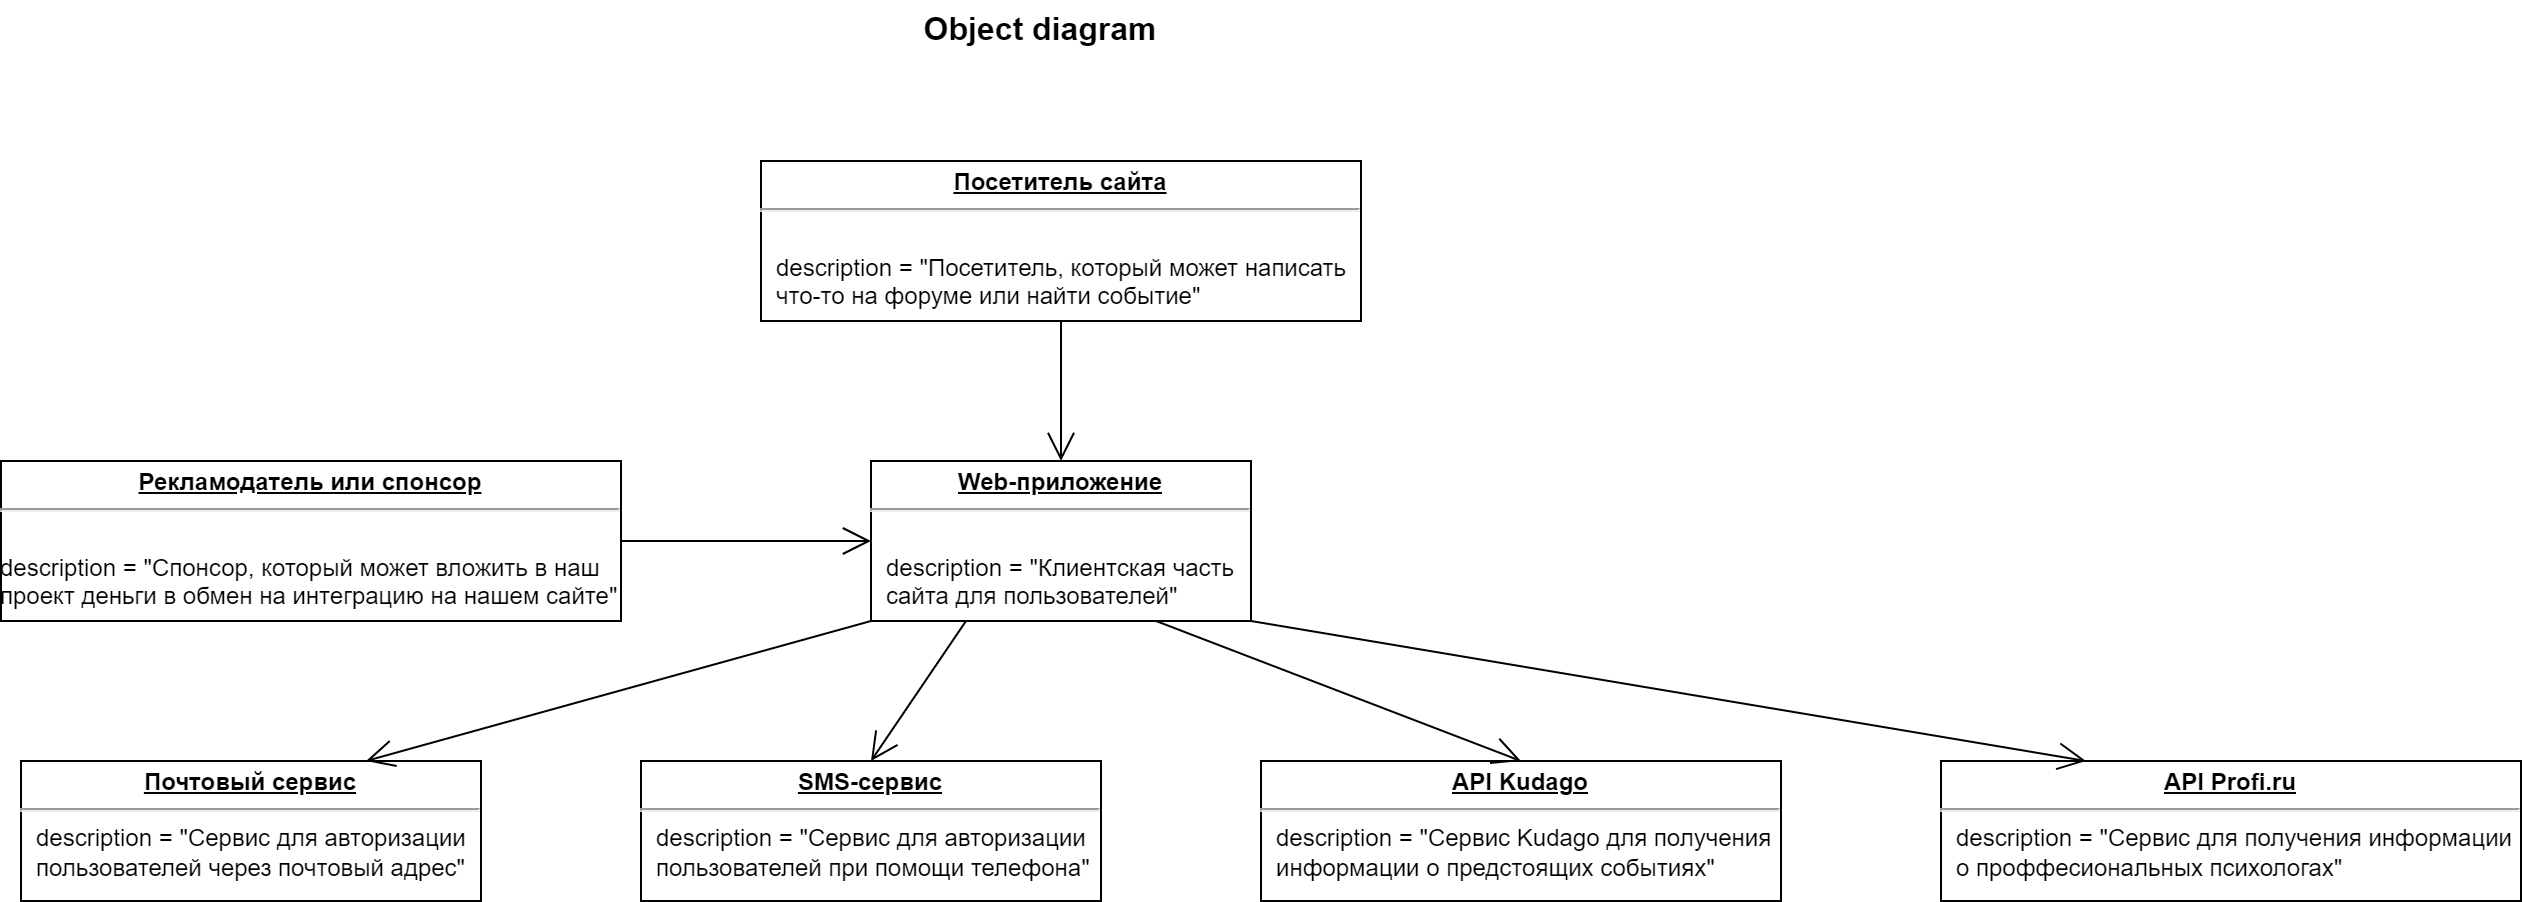

The diagram above was exported from draw.io. Its source (the exported page's mxGraphModel, read from the mxfile embedded in the PNG):
<mxGraphModel dx="1242" dy="909" grid="1" gridSize="10" guides="1" tooltips="1" connect="1" arrows="1" fold="1" page="1" pageScale="1" pageWidth="827" pageHeight="1169" math="0" shadow="0">
  <root>
    <mxCell id="0" />
    <mxCell id="1" parent="0" />
    <mxCell id="37" value="&lt;p style=&quot;margin:0px;margin-top:4px;text-align:center;text-decoration:underline;&quot;&gt;&lt;b&gt;Посетитель сайта&lt;/b&gt;&lt;/p&gt;&lt;hr&gt;&lt;p style=&quot;margin:0px;margin-left:8px;&quot;&gt;&lt;br&gt;&lt;/p&gt;&lt;p style=&quot;margin:0px;margin-left:8px;&quot;&gt;description = &quot;Посетитель, который может написать&amp;nbsp;&lt;/p&gt;&lt;p style=&quot;margin:0px;margin-left:8px;&quot;&gt;что-то на форуме или найти событие&quot;&lt;br&gt;&lt;br&gt;&lt;/p&gt;" style="verticalAlign=top;align=left;overflow=fill;fontSize=12;fontFamily=Helvetica;html=1;" parent="1" vertex="1">
      <mxGeometry x="550" y="220" width="300" height="80" as="geometry" />
    </mxCell>
    <mxCell id="43" value="&lt;p style=&quot;margin:0px;margin-top:4px;text-align:center;text-decoration:underline;&quot;&gt;&lt;b&gt;Рекламодатель или спонсор&lt;/b&gt;&lt;/p&gt;&lt;hr&gt;&lt;p style=&quot;margin:0px;margin-left:8px;&quot;&gt;&lt;br&gt;&lt;/p&gt;description = &quot;&lt;span style=&quot;background-color: initial;&quot;&gt;Спонсор, который может вложить в наш&lt;br&gt;проект&amp;nbsp;&lt;/span&gt;&lt;span style=&quot;background-color: initial;&quot;&gt;деньги в обмен на интеграцию на нашем сайте&quot;&lt;/span&gt;&lt;span style=&quot;background-color: initial;&quot;&gt;&lt;br&gt;&lt;/span&gt;" style="verticalAlign=top;align=left;overflow=fill;fontSize=12;fontFamily=Helvetica;html=1;" parent="1" vertex="1">
      <mxGeometry x="170" y="370" width="310" height="80" as="geometry" />
    </mxCell>
    <mxCell id="44" value="&lt;p style=&quot;margin:0px;margin-top:4px;text-align:center;text-decoration:underline;&quot;&gt;&lt;b&gt;Web-приложение&lt;/b&gt;&lt;/p&gt;&lt;hr&gt;&lt;p style=&quot;margin:0px;margin-left:8px;&quot;&gt;&lt;br&gt;description = &quot;Клиентская часть&amp;nbsp;&lt;/p&gt;&lt;p style=&quot;margin:0px;margin-left:8px;&quot;&gt;сайта&amp;nbsp;&lt;span style=&quot;background-color: initial;&quot;&gt;для пользователей&quot;&lt;/span&gt;&lt;/p&gt;" style="verticalAlign=top;align=left;overflow=fill;fontSize=12;fontFamily=Helvetica;html=1;" parent="1" vertex="1">
      <mxGeometry x="605" y="370" width="190" height="80" as="geometry" />
    </mxCell>
    <mxCell id="49" value="&lt;p style=&quot;margin:0px;margin-top:4px;text-align:center;text-decoration:underline;&quot;&gt;&lt;b&gt;Почтовый сервис&lt;/b&gt;&lt;/p&gt;&lt;hr&gt;&lt;p style=&quot;margin:0px;margin-left:8px;&quot;&gt;description = &quot;Сервис для авторизации&lt;br&gt;&lt;/p&gt;&lt;p style=&quot;margin:0px;margin-left:8px;&quot;&gt;пользователей через почтовый адрес&quot;&lt;/p&gt;" style="verticalAlign=top;align=left;overflow=fill;fontSize=12;fontFamily=Helvetica;html=1;" parent="1" vertex="1">
      <mxGeometry x="180" y="520" width="230" height="70" as="geometry" />
    </mxCell>
    <mxCell id="50" value="&lt;p style=&quot;margin:0px;margin-top:4px;text-align:center;text-decoration:underline;&quot;&gt;&lt;b&gt;SMS-сервис&lt;/b&gt;&lt;/p&gt;&lt;hr&gt;&lt;p style=&quot;margin:0px;margin-left:8px;&quot;&gt;description = &quot;Сервис для авторизации&lt;br&gt;&lt;/p&gt;&lt;p style=&quot;margin:0px;margin-left:8px;&quot;&gt;пользователей при помощи телефона&quot;&lt;/p&gt;" style="verticalAlign=top;align=left;overflow=fill;fontSize=12;fontFamily=Helvetica;html=1;" parent="1" vertex="1">
      <mxGeometry x="490" y="520" width="230" height="70" as="geometry" />
    </mxCell>
    <mxCell id="51" value="&lt;p style=&quot;margin:0px;margin-top:4px;text-align:center;text-decoration:underline;&quot;&gt;&lt;b&gt;API Kudago&lt;/b&gt;&lt;/p&gt;&lt;hr&gt;&lt;p style=&quot;margin:0px;margin-left:8px;&quot;&gt;description = &quot;Сервис Kudago для получения&lt;/p&gt;&lt;p style=&quot;margin:0px;margin-left:8px;&quot;&gt;&lt;span style=&quot;background-color: initial;&quot;&gt;информации о предстоящих событиях&quot;&lt;/span&gt;&lt;/p&gt;" style="verticalAlign=top;align=left;overflow=fill;fontSize=12;fontFamily=Helvetica;html=1;" parent="1" vertex="1">
      <mxGeometry x="800" y="520" width="260" height="70" as="geometry" />
    </mxCell>
    <mxCell id="53" value="&lt;p style=&quot;margin:0px;margin-top:4px;text-align:center;text-decoration:underline;&quot;&gt;&lt;b&gt;API Profi.ru&lt;/b&gt;&lt;/p&gt;&lt;hr&gt;&lt;p style=&quot;margin:0px;margin-left:8px;&quot;&gt;description = &quot;Сервис для получения информации&lt;/p&gt;&lt;p style=&quot;margin:0px;margin-left:8px;&quot;&gt;&lt;span style=&quot;background-color: initial;&quot;&gt;о проффесиональных психологах&quot;&lt;/span&gt;&lt;/p&gt;" style="verticalAlign=top;align=left;overflow=fill;fontSize=12;fontFamily=Helvetica;html=1;" parent="1" vertex="1">
      <mxGeometry x="1140" y="520" width="290" height="70" as="geometry" />
    </mxCell>
    <mxCell id="55" value="" style="endArrow=open;endFill=1;endSize=12;html=1;exitX=0.5;exitY=1;exitDx=0;exitDy=0;entryX=0.5;entryY=0;entryDx=0;entryDy=0;" parent="1" source="37" target="44" edge="1">
      <mxGeometry width="160" relative="1" as="geometry">
        <mxPoint x="720" y="540" as="sourcePoint" />
        <mxPoint x="880" y="540" as="targetPoint" />
      </mxGeometry>
    </mxCell>
    <mxCell id="56" value="" style="endArrow=open;endFill=1;endSize=12;html=1;exitX=1;exitY=0.5;exitDx=0;exitDy=0;entryX=0;entryY=0.5;entryDx=0;entryDy=0;" parent="1" source="43" target="44" edge="1">
      <mxGeometry width="160" relative="1" as="geometry">
        <mxPoint x="720" y="540" as="sourcePoint" />
        <mxPoint x="880" y="540" as="targetPoint" />
      </mxGeometry>
    </mxCell>
    <mxCell id="57" value="" style="endArrow=open;endFill=1;endSize=12;html=1;exitX=0;exitY=1;exitDx=0;exitDy=0;entryX=0.75;entryY=0;entryDx=0;entryDy=0;" parent="1" source="44" target="49" edge="1">
      <mxGeometry width="160" relative="1" as="geometry">
        <mxPoint x="720" y="540" as="sourcePoint" />
        <mxPoint x="880" y="540" as="targetPoint" />
      </mxGeometry>
    </mxCell>
    <mxCell id="58" value="" style="endArrow=open;endFill=1;endSize=12;html=1;exitX=0.25;exitY=1;exitDx=0;exitDy=0;entryX=0.5;entryY=0;entryDx=0;entryDy=0;" parent="1" source="44" target="50" edge="1">
      <mxGeometry width="160" relative="1" as="geometry">
        <mxPoint x="720" y="540" as="sourcePoint" />
        <mxPoint x="880" y="540" as="targetPoint" />
      </mxGeometry>
    </mxCell>
    <mxCell id="59" value="" style="endArrow=open;endFill=1;endSize=12;html=1;exitX=0.75;exitY=1;exitDx=0;exitDy=0;entryX=0.5;entryY=0;entryDx=0;entryDy=0;" parent="1" source="44" target="51" edge="1">
      <mxGeometry width="160" relative="1" as="geometry">
        <mxPoint x="720" y="540" as="sourcePoint" />
        <mxPoint x="880" y="540" as="targetPoint" />
      </mxGeometry>
    </mxCell>
    <mxCell id="60" value="" style="endArrow=open;endFill=1;endSize=12;html=1;exitX=1;exitY=1;exitDx=0;exitDy=0;entryX=0.25;entryY=0;entryDx=0;entryDy=0;" parent="1" source="44" target="53" edge="1">
      <mxGeometry width="160" relative="1" as="geometry">
        <mxPoint x="720" y="540" as="sourcePoint" />
        <mxPoint x="880" y="540" as="targetPoint" />
      </mxGeometry>
    </mxCell>
    <mxCell id="61" value="Object diagram" style="text;align=center;fontStyle=1;verticalAlign=middle;spacingLeft=3;spacingRight=3;strokeColor=none;rotatable=0;points=[[0,0.5],[1,0.5]];portConstraint=eastwest;fontSize=16;" parent="1" vertex="1">
      <mxGeometry x="650" y="140" width="80" height="26" as="geometry" />
    </mxCell>
  </root>
</mxGraphModel>